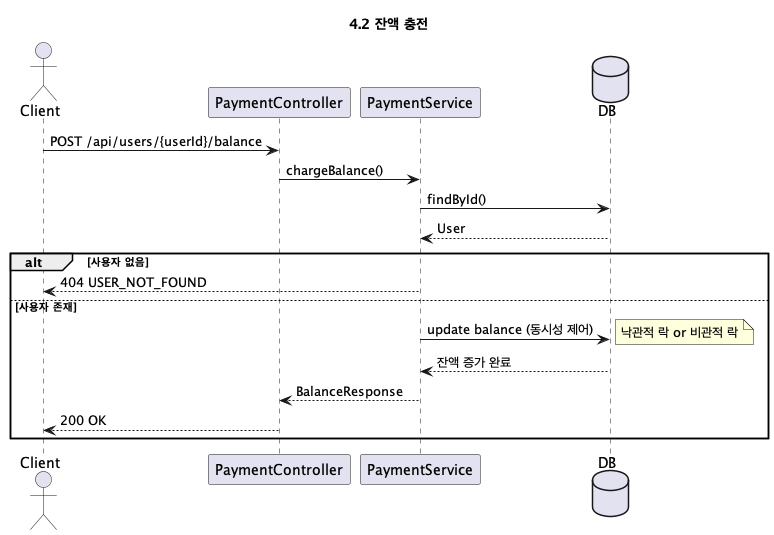

The diagram above was rendered by PlantUML. Its source (embedded in the PNG):
@startuml 잔액_충전
title 4.2 잔액 충전

actor Client
participant PaymentController
participant PaymentService
database DB

Client -> PaymentController: POST /api/users/{userId}/balance
PaymentController -> PaymentService: chargeBalance()
PaymentService -> DB: findById()
DB --> PaymentService: User

alt 사용자 없음
    PaymentService --> Client: 404 USER_NOT_FOUND
else 사용자 존재
    PaymentService -> DB: update balance (동시성 제어)
    note right: 낙관적 락 or 비관적 락
    DB --> PaymentService: 잔액 증가 완료
    PaymentService --> PaymentController: BalanceResponse
    PaymentController --> Client: 200 OK
end

@enduml